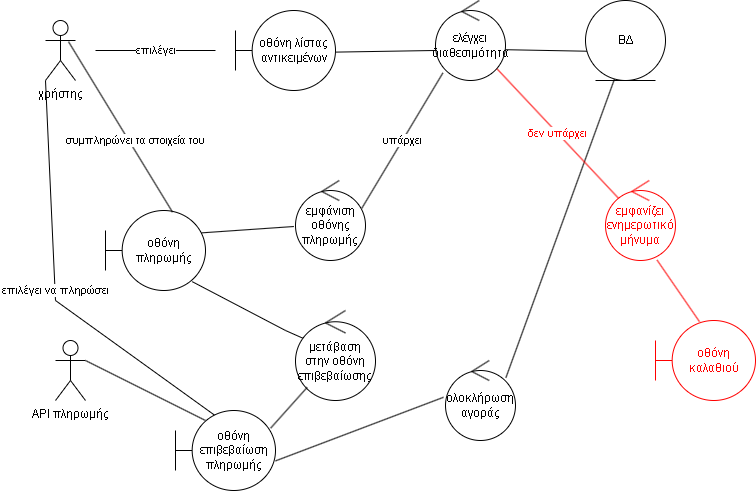

The diagram above was exported from draw.io. Its source (the exported page's mxGraphModel, read from the mxfile embedded in the PNG):
<mxGraphModel dx="1871" dy="535" grid="1" gridSize="10" guides="1" tooltips="1" connect="1" arrows="1" fold="1" page="1" pageScale="1" pageWidth="827" pageHeight="1169" math="0" shadow="0">
  <root>
    <mxCell id="0" />
    <mxCell id="1" parent="0" />
    <mxCell id="Bi7qytgdf60fk5kuqEqs-1" value="χρήστης" style="shape=umlActor;verticalLabelPosition=bottom;verticalAlign=top;html=1;outlineConnect=0;" vertex="1" parent="1">
      <mxGeometry x="40" y="60" width="30" height="60" as="geometry" />
    </mxCell>
    <mxCell id="Bi7qytgdf60fk5kuqEqs-14" value="επιλέγει" style="endArrow=none;html=1;rounded=0;" edge="1" parent="1">
      <mxGeometry width="50" height="50" relative="1" as="geometry">
        <mxPoint x="210" y="90" as="sourcePoint" />
        <mxPoint x="90" y="90" as="targetPoint" />
      </mxGeometry>
    </mxCell>
    <mxCell id="Bi7qytgdf60fk5kuqEqs-19" value="" style="endArrow=none;html=1;rounded=0;entryX=0.075;entryY=0.635;entryDx=0;entryDy=0;entryPerimeter=0;exitX=0.997;exitY=0.615;exitDx=0;exitDy=0;exitPerimeter=0;" edge="1" parent="1" source="Bi7qytgdf60fk5kuqEqs-61" target="Bi7qytgdf60fk5kuqEqs-65">
      <mxGeometry width="50" height="50" relative="1" as="geometry">
        <mxPoint x="510" y="88" as="sourcePoint" />
        <mxPoint x="584" y="88.39999999999998" as="targetPoint" />
      </mxGeometry>
    </mxCell>
    <mxCell id="Bi7qytgdf60fk5kuqEqs-20" value="" style="endArrow=none;html=1;rounded=0;exitX=1.008;exitY=0.52;exitDx=0;exitDy=0;entryX=-0.02;entryY=0.625;entryDx=0;entryDy=0;entryPerimeter=0;exitPerimeter=0;" edge="1" parent="1" source="Bi7qytgdf60fk5kuqEqs-62" target="Bi7qytgdf60fk5kuqEqs-61">
      <mxGeometry width="50" height="50" relative="1" as="geometry">
        <mxPoint x="340" y="90" as="sourcePoint" />
        <mxPoint x="420" y="90" as="targetPoint" />
      </mxGeometry>
    </mxCell>
    <mxCell id="Bi7qytgdf60fk5kuqEqs-23" value="υπάρχει" style="endArrow=none;html=1;rounded=0;exitX=0.949;exitY=0.345;exitDx=0;exitDy=0;exitPerimeter=0;entryX=0.106;entryY=0.905;entryDx=0;entryDy=0;entryPerimeter=0;" edge="1" parent="1" source="Bi7qytgdf60fk5kuqEqs-60" target="Bi7qytgdf60fk5kuqEqs-61">
      <mxGeometry width="50" height="50" relative="1" as="geometry">
        <mxPoint x="361.1999999999998" y="255.60000000000002" as="sourcePoint" />
        <mxPoint x="439.5736342695409" y="124.39133005638496" as="targetPoint" />
      </mxGeometry>
    </mxCell>
    <mxCell id="Bi7qytgdf60fk5kuqEqs-29" value="" style="endArrow=none;html=1;rounded=0;exitX=0.956;exitY=0.28;exitDx=0;exitDy=0;exitPerimeter=0;entryX=-0.023;entryY=0.575;entryDx=0;entryDy=0;entryPerimeter=0;" edge="1" parent="1" source="Bi7qytgdf60fk5kuqEqs-63" target="Bi7qytgdf60fk5kuqEqs-60">
      <mxGeometry width="50" height="50" relative="1" as="geometry">
        <mxPoint x="219.5999999999999" y="269.20000000000005" as="sourcePoint" />
        <mxPoint x="280.0339666763307" y="268.35191615160124" as="targetPoint" />
      </mxGeometry>
    </mxCell>
    <mxCell id="Bi7qytgdf60fk5kuqEqs-33" value="" style="endArrow=none;html=1;rounded=0;exitX=0.868;exitY=0.89;exitDx=0;exitDy=0;exitPerimeter=0;entryX=0.1;entryY=0.311;entryDx=0;entryDy=0;entryPerimeter=0;" edge="1" parent="1" source="Bi7qytgdf60fk5kuqEqs-63" target="Bi7qytgdf60fk5kuqEqs-51">
      <mxGeometry width="50" height="50" relative="1" as="geometry">
        <mxPoint x="194.4000000000001" y="317.20000000000005" as="sourcePoint" />
        <mxPoint x="330" y="400" as="targetPoint" />
        <Array as="points">
          <mxPoint x="280" y="370" />
        </Array>
      </mxGeometry>
    </mxCell>
    <mxCell id="Bi7qytgdf60fk5kuqEqs-34" value="" style="endArrow=none;html=1;rounded=0;entryX=0.365;entryY=0.975;entryDx=0;entryDy=0;exitX=0.863;exitY=0.215;exitDx=0;exitDy=0;exitPerimeter=0;entryPerimeter=0;" edge="1" parent="1" source="Bi7qytgdf60fk5kuqEqs-56" target="Bi7qytgdf60fk5kuqEqs-65">
      <mxGeometry width="50" height="50" relative="1" as="geometry">
        <mxPoint x="451.5999999999999" y="384.4" as="sourcePoint" />
        <mxPoint x="620" y="120" as="targetPoint" />
      </mxGeometry>
    </mxCell>
    <mxCell id="Bi7qytgdf60fk5kuqEqs-39" value="" style="endArrow=none;html=1;rounded=0;exitX=1;exitY=0.3333333333333333;exitDx=0;exitDy=0;exitPerimeter=0;entryX=0.3;entryY=0.125;entryDx=0;entryDy=0;entryPerimeter=0;" edge="1" parent="1" source="Bi7qytgdf60fk5kuqEqs-53" target="Bi7qytgdf60fk5kuqEqs-52">
      <mxGeometry width="50" height="50" relative="1" as="geometry">
        <mxPoint x="39.999999999999886" y="414" as="sourcePoint" />
        <mxPoint x="152.39999999999998" y="420" as="targetPoint" />
      </mxGeometry>
    </mxCell>
    <mxCell id="Bi7qytgdf60fk5kuqEqs-42" value="δεν υπάρχει" style="endArrow=none;html=1;rounded=0;strokeColor=#FF0000;fontColor=#FF0000;entryX=0.189;entryY=0.225;entryDx=0;entryDy=0;entryPerimeter=0;" edge="1" parent="1" source="Bi7qytgdf60fk5kuqEqs-61" target="Bi7qytgdf60fk5kuqEqs-59">
      <mxGeometry width="50" height="50" relative="1" as="geometry">
        <mxPoint x="502.4000000000001" y="101.60000000000002" as="sourcePoint" />
        <mxPoint x="590" y="260" as="targetPoint" />
      </mxGeometry>
    </mxCell>
    <mxCell id="Bi7qytgdf60fk5kuqEqs-46" value="" style="endArrow=none;html=1;rounded=0;strokeColor=#FF0000;entryX=0.737;entryY=0.995;entryDx=0;entryDy=0;entryPerimeter=0;exitX=0.44;exitY=0.015;exitDx=0;exitDy=0;exitPerimeter=0;" edge="1" parent="1" source="Bi7qytgdf60fk5kuqEqs-64" target="Bi7qytgdf60fk5kuqEqs-59">
      <mxGeometry width="50" height="50" relative="1" as="geometry">
        <mxPoint x="686.5212971415585" y="347.6155822642186" as="sourcePoint" />
        <mxPoint x="660" y="300" as="targetPoint" />
      </mxGeometry>
    </mxCell>
    <mxCell id="Bi7qytgdf60fk5kuqEqs-48" value="επιλέγει να πληρώσει" style="endArrow=none;html=1;rounded=0;exitX=0;exitY=1;exitDx=0;exitDy=0;exitPerimeter=0;entryX=0.426;entryY=0.09;entryDx=0;entryDy=0;entryPerimeter=0;" edge="1" parent="1" source="Bi7qytgdf60fk5kuqEqs-1" target="Bi7qytgdf60fk5kuqEqs-52">
      <mxGeometry width="50" height="50" relative="1" as="geometry">
        <mxPoint x="70" y="160" as="sourcePoint" />
        <mxPoint x="70" y="340" as="targetPoint" />
        <Array as="points">
          <mxPoint x="50" y="340" />
        </Array>
      </mxGeometry>
    </mxCell>
    <mxCell id="Bi7qytgdf60fk5kuqEqs-51" value="μετάβαση στην οθόνη επιβεβαίωσης" style="ellipse;shape=umlControl;whiteSpace=wrap;html=1;" vertex="1" parent="1">
      <mxGeometry x="290" y="350" width="80" height="90" as="geometry" />
    </mxCell>
    <mxCell id="Bi7qytgdf60fk5kuqEqs-52" value="οθόνη επιβεβαίωση πληρωμής" style="shape=umlBoundary;whiteSpace=wrap;html=1;" vertex="1" parent="1">
      <mxGeometry x="170" y="450" width="100" height="80" as="geometry" />
    </mxCell>
    <mxCell id="Bi7qytgdf60fk5kuqEqs-53" value="API πληρωμής" style="shape=umlActor;verticalLabelPosition=bottom;verticalAlign=top;html=1;" vertex="1" parent="1">
      <mxGeometry x="50" y="380" width="30" height="60" as="geometry" />
    </mxCell>
    <mxCell id="Bi7qytgdf60fk5kuqEqs-54" value="" style="endArrow=none;html=1;rounded=0;exitX=0.952;exitY=0.22;exitDx=0;exitDy=0;exitPerimeter=0;" edge="1" parent="1" source="Bi7qytgdf60fk5kuqEqs-52" target="Bi7qytgdf60fk5kuqEqs-51">
      <mxGeometry width="50" height="50" relative="1" as="geometry">
        <mxPoint x="270" y="490" as="sourcePoint" />
        <mxPoint x="320" y="440" as="targetPoint" />
      </mxGeometry>
    </mxCell>
    <mxCell id="Bi7qytgdf60fk5kuqEqs-56" value="ολοκλήρωση αγοράς" style="ellipse;shape=umlControl;whiteSpace=wrap;html=1;" vertex="1" parent="1">
      <mxGeometry x="440" y="400" width="70" height="80" as="geometry" />
    </mxCell>
    <mxCell id="Bi7qytgdf60fk5kuqEqs-57" value="" style="endArrow=none;html=1;rounded=0;exitX=1;exitY=0.63;exitDx=0;exitDy=0;exitPerimeter=0;entryX=-0.029;entryY=0.46;entryDx=0;entryDy=0;entryPerimeter=0;" edge="1" parent="1" source="Bi7qytgdf60fk5kuqEqs-52" target="Bi7qytgdf60fk5kuqEqs-56">
      <mxGeometry width="50" height="50" relative="1" as="geometry">
        <mxPoint x="310" y="570" as="sourcePoint" />
        <mxPoint x="360" y="520" as="targetPoint" />
      </mxGeometry>
    </mxCell>
    <mxCell id="Bi7qytgdf60fk5kuqEqs-59" value="εμφανίζει ενημερωτικό μήνυμα" style="ellipse;shape=umlControl;whiteSpace=wrap;html=1;fontColor=#FF0000;strokeColor=#FF0000;" vertex="1" parent="1">
      <mxGeometry x="600" y="220" width="70" height="80" as="geometry" />
    </mxCell>
    <mxCell id="Bi7qytgdf60fk5kuqEqs-60" value="εμφάνιση οθόνης πληρωμής" style="ellipse;shape=umlControl;whiteSpace=wrap;html=1;" vertex="1" parent="1">
      <mxGeometry x="290" y="220" width="70" height="80" as="geometry" />
    </mxCell>
    <mxCell id="Bi7qytgdf60fk5kuqEqs-61" value="ελέγχει διαθεσιμότητα" style="ellipse;shape=umlControl;whiteSpace=wrap;html=1;" vertex="1" parent="1">
      <mxGeometry x="430" y="40" width="70" height="80" as="geometry" />
    </mxCell>
    <mxCell id="Bi7qytgdf60fk5kuqEqs-62" value="οθόνη λίστας αντικειμένων" style="shape=umlBoundary;whiteSpace=wrap;html=1;" vertex="1" parent="1">
      <mxGeometry x="230" y="50" width="100" height="80" as="geometry" />
    </mxCell>
    <mxCell id="Bi7qytgdf60fk5kuqEqs-63" value="οθόνη πληρωμής" style="shape=umlBoundary;whiteSpace=wrap;html=1;" vertex="1" parent="1">
      <mxGeometry x="100" y="250" width="100" height="80" as="geometry" />
    </mxCell>
    <mxCell id="Bi7qytgdf60fk5kuqEqs-64" value="οθόνη καλαθιού" style="shape=umlBoundary;whiteSpace=wrap;html=1;fontColor=#FF0000;strokeColor=#FF0000;" vertex="1" parent="1">
      <mxGeometry x="650" y="360" width="100" height="80" as="geometry" />
    </mxCell>
    <mxCell id="Bi7qytgdf60fk5kuqEqs-65" value="ΒΔ" style="ellipse;shape=umlEntity;whiteSpace=wrap;html=1;" vertex="1" parent="1">
      <mxGeometry x="580" y="40" width="80" height="80" as="geometry" />
    </mxCell>
    <mxCell id="Bi7qytgdf60fk5kuqEqs-66" value="συμπληρώνει τα στοιχεία του" style="endArrow=none;html=1;rounded=0;exitX=0.767;exitY=0.353;exitDx=0;exitDy=0;exitPerimeter=0;entryX=0.67;entryY=0.02;entryDx=0;entryDy=0;entryPerimeter=0;" edge="1" parent="1" source="Bi7qytgdf60fk5kuqEqs-1" target="Bi7qytgdf60fk5kuqEqs-63">
      <mxGeometry x="0.1946" y="6" width="50" height="50" relative="1" as="geometry">
        <mxPoint x="90" y="210" as="sourcePoint" />
        <mxPoint x="140" y="160" as="targetPoint" />
        <mxPoint as="offset" />
      </mxGeometry>
    </mxCell>
  </root>
</mxGraphModel>